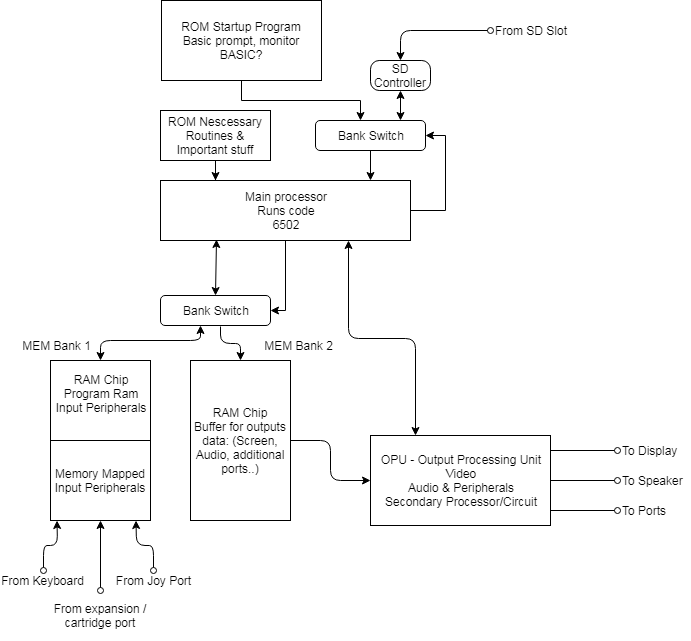

The diagram above was exported from draw.io. Its source (the exported page's mxGraphModel, read from the mxfile embedded in the PNG):
<mxGraphModel dx="1346" dy="780" grid="1" gridSize="10" guides="1" tooltips="1" connect="1" arrows="1" fold="1" page="1" pageScale="1" pageWidth="827" pageHeight="1169" math="0" shadow="0">
  <root>
    <mxCell id="0" />
    <mxCell id="1" parent="0" />
    <mxCell id="1QWhMznkyLQfr_6HE3qW-3" style="edgeStyle=orthogonalEdgeStyle;rounded=0;html=1;exitX=0.5;exitY=1;jettySize=auto;orthogonalLoop=1;" parent="1" edge="1">
      <mxGeometry relative="1" as="geometry">
        <mxPoint x="362.42857142857133" y="510" as="sourcePoint" />
        <mxPoint x="362.42857142857133" y="510" as="targetPoint" />
      </mxGeometry>
    </mxCell>
    <mxCell id="1QWhMznkyLQfr_6HE3qW-52" style="edgeStyle=orthogonalEdgeStyle;rounded=1;html=1;exitX=0.75;exitY=1;startArrow=classic;startFill=1;endArrow=classic;endFill=1;jettySize=auto;orthogonalLoop=1;entryX=0.25;entryY=0;" parent="1" source="1QWhMznkyLQfr_6HE3qW-5" target="1QWhMznkyLQfr_6HE3qW-31" edge="1">
      <mxGeometry relative="1" as="geometry">
        <mxPoint x="550" y="680" as="targetPoint" />
      </mxGeometry>
    </mxCell>
    <mxCell id="k1b3vzQ-EXN_RXSKVE88-4" style="edgeStyle=orthogonalEdgeStyle;rounded=0;html=1;entryX=1;entryY=0.5;jettySize=auto;orthogonalLoop=1;" parent="1" source="1QWhMznkyLQfr_6HE3qW-5" target="1QWhMznkyLQfr_6HE3qW-10" edge="1">
      <mxGeometry relative="1" as="geometry">
        <Array as="points">
          <mxPoint x="425" y="590" />
        </Array>
      </mxGeometry>
    </mxCell>
    <mxCell id="k1b3vzQ-EXN_RXSKVE88-5" style="edgeStyle=orthogonalEdgeStyle;rounded=0;html=1;entryX=1;entryY=0.5;jettySize=auto;orthogonalLoop=1;exitX=1;exitY=0.5;" parent="1" source="1QWhMznkyLQfr_6HE3qW-5" target="k1b3vzQ-EXN_RXSKVE88-2" edge="1">
      <mxGeometry relative="1" as="geometry" />
    </mxCell>
    <mxCell id="1QWhMznkyLQfr_6HE3qW-5" value="&lt;span&gt;Main processor&lt;br&gt;Runs code&lt;br&gt;6502&lt;br&gt;&lt;/span&gt;" style="rounded=0;whiteSpace=wrap;html=1;" parent="1" vertex="1">
      <mxGeometry x="300" y="460" width="250" height="60" as="geometry" />
    </mxCell>
    <mxCell id="1QWhMznkyLQfr_6HE3qW-10" value="Bank Switch" style="rounded=1;whiteSpace=wrap;html=1;" parent="1" vertex="1">
      <mxGeometry x="300" y="575" width="110" height="30" as="geometry" />
    </mxCell>
    <mxCell id="1QWhMznkyLQfr_6HE3qW-12" value="" style="endArrow=classic;startArrow=classic;html=1;entryX=0.223;entryY=0.991;entryPerimeter=0;exitX=0.5;exitY=0;" parent="1" source="1QWhMznkyLQfr_6HE3qW-10" target="1QWhMznkyLQfr_6HE3qW-5" edge="1">
      <mxGeometry width="50" height="50" relative="1" as="geometry">
        <mxPoint x="300" y="680" as="sourcePoint" />
        <mxPoint x="350" y="630" as="targetPoint" />
        <Array as="points" />
      </mxGeometry>
    </mxCell>
    <mxCell id="1QWhMznkyLQfr_6HE3qW-13" value="RAM Chip&lt;br&gt;Program Ram&lt;br&gt;Input Peripherals&lt;br&gt;&lt;br&gt;" style="rounded=0;whiteSpace=wrap;html=1;" parent="1" vertex="1">
      <mxGeometry x="190" y="640" width="100" height="80" as="geometry" />
    </mxCell>
    <mxCell id="1QWhMznkyLQfr_6HE3qW-35" style="edgeStyle=orthogonalEdgeStyle;rounded=1;html=1;entryX=0;entryY=0.5;startArrow=none;startFill=0;endArrow=classic;endFill=1;jettySize=auto;orthogonalLoop=1;" parent="1" source="1QWhMznkyLQfr_6HE3qW-14" target="1QWhMznkyLQfr_6HE3qW-31" edge="1">
      <mxGeometry relative="1" as="geometry" />
    </mxCell>
    <mxCell id="1QWhMznkyLQfr_6HE3qW-14" value="RAM Chip&lt;br&gt;Buffer for&amp;nbsp;outputs data: (Screen, Audio, additional ports..)&lt;br&gt;" style="rounded=0;whiteSpace=wrap;html=1;" parent="1" vertex="1">
      <mxGeometry x="330" y="640" width="100" height="160" as="geometry" />
    </mxCell>
    <mxCell id="1QWhMznkyLQfr_6HE3qW-17" value="" style="endArrow=classic;html=1;entryX=0.5;entryY=0;startArrow=classic;startFill=1;edgeStyle=orthogonalEdgeStyle;" parent="1" target="1QWhMznkyLQfr_6HE3qW-13" edge="1">
      <mxGeometry width="50" height="50" relative="1" as="geometry">
        <mxPoint x="340" y="605" as="sourcePoint" />
        <mxPoint x="380" y="620" as="targetPoint" />
        <Array as="points">
          <mxPoint x="340" y="620" />
          <mxPoint x="240" y="620" />
        </Array>
      </mxGeometry>
    </mxCell>
    <mxCell id="1QWhMznkyLQfr_6HE3qW-18" value="" style="endArrow=classic;html=1;exitX=0.545;exitY=1.033;exitPerimeter=0;entryX=0.5;entryY=0;edgeStyle=orthogonalEdgeStyle;" parent="1" source="1QWhMznkyLQfr_6HE3qW-10" target="1QWhMznkyLQfr_6HE3qW-14" edge="1">
      <mxGeometry width="50" height="50" relative="1" as="geometry">
        <mxPoint x="350" y="640" as="sourcePoint" />
        <mxPoint x="400" y="590" as="targetPoint" />
      </mxGeometry>
    </mxCell>
    <mxCell id="1QWhMznkyLQfr_6HE3qW-24" style="edgeStyle=orthogonalEdgeStyle;rounded=1;html=1;startArrow=classic;startFill=1;jettySize=auto;orthogonalLoop=1;endArrow=oval;endFill=0;entryX=0.5;entryY=0;" parent="1" target="1QWhMznkyLQfr_6HE3qW-25" edge="1">
      <mxGeometry relative="1" as="geometry">
        <mxPoint x="181.5" y="840" as="targetPoint" />
        <mxPoint x="196.5" y="800" as="sourcePoint" />
      </mxGeometry>
    </mxCell>
    <mxCell id="1QWhMznkyLQfr_6HE3qW-19" value="Memory Mapped Input Peripherals&lt;br&gt;" style="rounded=0;whiteSpace=wrap;html=1;" parent="1" vertex="1">
      <mxGeometry x="190" y="720" width="100" height="80" as="geometry" />
    </mxCell>
    <mxCell id="1QWhMznkyLQfr_6HE3qW-25" value="From Keyboard&lt;br&gt;" style="text;html=1;strokeColor=none;fillColor=none;align=center;verticalAlign=middle;whiteSpace=wrap;rounded=0;" parent="1" vertex="1">
      <mxGeometry x="140" y="850" width="85" height="20" as="geometry" />
    </mxCell>
    <mxCell id="1QWhMznkyLQfr_6HE3qW-31" value="OPU - Output Processing Unit&lt;br&gt;Video&lt;br&gt;Audio &amp;amp; Peripherals&lt;br&gt;Secondary Processor/Circuit&lt;br&gt;" style="rounded=0;whiteSpace=wrap;html=1;glass=0;" parent="1" vertex="1">
      <mxGeometry x="510" y="715" width="180" height="90" as="geometry" />
    </mxCell>
    <mxCell id="1QWhMznkyLQfr_6HE3qW-45" style="edgeStyle=orthogonalEdgeStyle;rounded=1;html=1;entryX=0.999;entryY=0.165;entryPerimeter=0;startArrow=oval;startFill=0;endArrow=none;endFill=0;jettySize=auto;orthogonalLoop=1;" parent="1" target="1QWhMznkyLQfr_6HE3qW-31" edge="1">
      <mxGeometry relative="1" as="geometry">
        <mxPoint x="757" y="730" as="sourcePoint" />
      </mxGeometry>
    </mxCell>
    <mxCell id="1QWhMznkyLQfr_6HE3qW-39" value="To Display" style="text;html=1;strokeColor=none;fillColor=none;align=left;verticalAlign=middle;whiteSpace=wrap;rounded=0;glass=0;" parent="1" vertex="1">
      <mxGeometry x="760" y="720" width="60" height="20" as="geometry" />
    </mxCell>
    <mxCell id="1QWhMznkyLQfr_6HE3qW-47" style="edgeStyle=orthogonalEdgeStyle;rounded=1;html=1;startArrow=oval;startFill=0;endArrow=none;endFill=0;jettySize=auto;orthogonalLoop=1;" parent="1" target="1QWhMznkyLQfr_6HE3qW-31" edge="1">
      <mxGeometry relative="1" as="geometry">
        <mxPoint x="757" y="760" as="sourcePoint" />
      </mxGeometry>
    </mxCell>
    <mxCell id="1QWhMznkyLQfr_6HE3qW-43" value="To Speaker" style="text;html=1;strokeColor=none;fillColor=none;align=left;verticalAlign=middle;whiteSpace=wrap;rounded=0;glass=0;" parent="1" vertex="1">
      <mxGeometry x="760" y="750" width="70" height="20" as="geometry" />
    </mxCell>
    <mxCell id="1QWhMznkyLQfr_6HE3qW-50" style="edgeStyle=orthogonalEdgeStyle;rounded=1;html=1;entryX=1.001;entryY=0.835;entryPerimeter=0;startArrow=oval;startFill=0;endArrow=none;endFill=0;jettySize=auto;orthogonalLoop=1;" parent="1" target="1QWhMznkyLQfr_6HE3qW-31" edge="1">
      <mxGeometry relative="1" as="geometry">
        <mxPoint x="757" y="790" as="sourcePoint" />
      </mxGeometry>
    </mxCell>
    <mxCell id="1QWhMznkyLQfr_6HE3qW-44" value="To Ports" style="text;html=1;strokeColor=none;fillColor=none;align=left;verticalAlign=middle;whiteSpace=wrap;rounded=0;glass=0;" parent="1" vertex="1">
      <mxGeometry x="760" y="780" width="60" height="20" as="geometry" />
    </mxCell>
    <mxCell id="3Y-NOku32mku_ixrk36q-7" style="edgeStyle=orthogonalEdgeStyle;rounded=0;html=1;entryX=0.22;entryY=0;entryPerimeter=0;jettySize=auto;orthogonalLoop=1;" parent="1" source="3Y-NOku32mku_ixrk36q-1" target="1QWhMznkyLQfr_6HE3qW-5" edge="1">
      <mxGeometry relative="1" as="geometry" />
    </mxCell>
    <mxCell id="3Y-NOku32mku_ixrk36q-1" value="ROM&amp;nbsp;Nescessary Routines &amp;amp; Important stuff&lt;br&gt;" style="rounded=0;whiteSpace=wrap;html=1;" parent="1" vertex="1">
      <mxGeometry x="300" y="390" width="110" height="50" as="geometry" />
    </mxCell>
    <mxCell id="k1b3vzQ-EXN_RXSKVE88-8" style="edgeStyle=orthogonalEdgeStyle;rounded=0;html=1;entryX=0.409;entryY=0;entryPerimeter=0;startArrow=none;startFill=0;jettySize=auto;orthogonalLoop=1;" parent="1" source="3Y-NOku32mku_ixrk36q-4" target="k1b3vzQ-EXN_RXSKVE88-2" edge="1">
      <mxGeometry relative="1" as="geometry" />
    </mxCell>
    <mxCell id="3Y-NOku32mku_ixrk36q-4" value="ROM Startup Program&lt;br&gt;Basic prompt, monitor&lt;br&gt;BASIC?&lt;br&gt;" style="rounded=0;whiteSpace=wrap;html=1;" parent="1" vertex="1">
      <mxGeometry x="301" y="280" width="160" height="80" as="geometry" />
    </mxCell>
    <mxCell id="k1b3vzQ-EXN_RXSKVE88-7" style="edgeStyle=orthogonalEdgeStyle;rounded=0;html=1;entryX=0.84;entryY=0;entryPerimeter=0;startArrow=none;startFill=0;jettySize=auto;orthogonalLoop=1;" parent="1" source="k1b3vzQ-EXN_RXSKVE88-2" target="1QWhMznkyLQfr_6HE3qW-5" edge="1">
      <mxGeometry relative="1" as="geometry" />
    </mxCell>
    <mxCell id="k1b3vzQ-EXN_RXSKVE88-26" style="edgeStyle=orthogonalEdgeStyle;rounded=0;html=1;exitX=0.772;exitY=0;entryX=0.5;entryY=1;startArrow=classic;startFill=1;jettySize=auto;orthogonalLoop=1;exitPerimeter=0;endArrow=classic;endFill=1;" parent="1" source="k1b3vzQ-EXN_RXSKVE88-2" target="k1b3vzQ-EXN_RXSKVE88-18" edge="1">
      <mxGeometry relative="1" as="geometry" />
    </mxCell>
    <mxCell id="k1b3vzQ-EXN_RXSKVE88-2" value="Bank Switch" style="rounded=1;whiteSpace=wrap;html=1;" parent="1" vertex="1">
      <mxGeometry x="455" y="400" width="110" height="30" as="geometry" />
    </mxCell>
    <mxCell id="k1b3vzQ-EXN_RXSKVE88-16" style="edgeStyle=orthogonalEdgeStyle;rounded=1;html=1;startArrow=classic;startFill=1;jettySize=auto;orthogonalLoop=1;endArrow=oval;endFill=0;entryX=0;entryY=0.5;exitX=0.5;exitY=0;" parent="1" source="k1b3vzQ-EXN_RXSKVE88-18" target="k1b3vzQ-EXN_RXSKVE88-17" edge="1">
      <mxGeometry relative="1" as="geometry">
        <mxPoint x="672.5" y="290" as="targetPoint" />
        <mxPoint x="540" y="310" as="sourcePoint" />
      </mxGeometry>
    </mxCell>
    <mxCell id="k1b3vzQ-EXN_RXSKVE88-17" value="From SD Slot&lt;br&gt;" style="text;html=1;strokeColor=none;fillColor=none;align=center;verticalAlign=middle;whiteSpace=wrap;rounded=0;" parent="1" vertex="1">
      <mxGeometry x="630" y="300" width="80" height="20" as="geometry" />
    </mxCell>
    <mxCell id="k1b3vzQ-EXN_RXSKVE88-18" value="SD Controller" style="rounded=1;whiteSpace=wrap;html=1;arcSize=29;" parent="1" vertex="1">
      <mxGeometry x="510" y="340" width="60" height="30" as="geometry" />
    </mxCell>
    <mxCell id="y2-tAG1cX-BsuZJ5Ftqw-3" value="MEM Bank 1" style="text;html=1;strokeColor=none;fillColor=none;align=center;verticalAlign=middle;whiteSpace=wrap;rounded=0;" parent="1" vertex="1">
      <mxGeometry x="160" y="615" width="73" height="20" as="geometry" />
    </mxCell>
    <mxCell id="y2-tAG1cX-BsuZJ5Ftqw-4" value="MEM Bank 2" style="text;html=1;strokeColor=none;fillColor=none;align=center;verticalAlign=middle;whiteSpace=wrap;rounded=0;" parent="1" vertex="1">
      <mxGeometry x="400" y="615" width="77" height="20" as="geometry" />
    </mxCell>
    <mxCell id="y2-tAG1cX-BsuZJ5Ftqw-7" style="edgeStyle=orthogonalEdgeStyle;rounded=1;html=1;startArrow=classic;startFill=1;jettySize=auto;orthogonalLoop=1;endArrow=oval;endFill=0;entryX=0.5;entryY=0;" parent="1" target="y2-tAG1cX-BsuZJ5Ftqw-8" edge="1">
      <mxGeometry relative="1" as="geometry">
        <mxPoint x="225" y="840" as="targetPoint" />
        <mxPoint x="240" y="800" as="sourcePoint" />
      </mxGeometry>
    </mxCell>
    <mxCell id="y2-tAG1cX-BsuZJ5Ftqw-8" value="From expansion / cartridge port&lt;br&gt;" style="text;html=1;strokeColor=none;fillColor=none;align=center;verticalAlign=middle;whiteSpace=wrap;rounded=0;" parent="1" vertex="1">
      <mxGeometry x="180" y="870" width="120" height="50" as="geometry" />
    </mxCell>
    <mxCell id="y2-tAG1cX-BsuZJ5Ftqw-9" style="edgeStyle=orthogonalEdgeStyle;rounded=1;html=1;startArrow=classic;startFill=1;jettySize=auto;orthogonalLoop=1;endArrow=oval;endFill=0;entryX=0.5;entryY=0;" parent="1" target="y2-tAG1cX-BsuZJ5Ftqw-10" edge="1">
      <mxGeometry relative="1" as="geometry">
        <mxPoint x="260.5" y="840" as="targetPoint" />
        <mxPoint x="275.5" y="800" as="sourcePoint" />
      </mxGeometry>
    </mxCell>
    <mxCell id="y2-tAG1cX-BsuZJ5Ftqw-10" value="From Joy Port" style="text;html=1;strokeColor=none;fillColor=none;align=center;verticalAlign=middle;whiteSpace=wrap;rounded=0;" parent="1" vertex="1">
      <mxGeometry x="250" y="850" width="85" height="20" as="geometry" />
    </mxCell>
  </root>
</mxGraphModel>